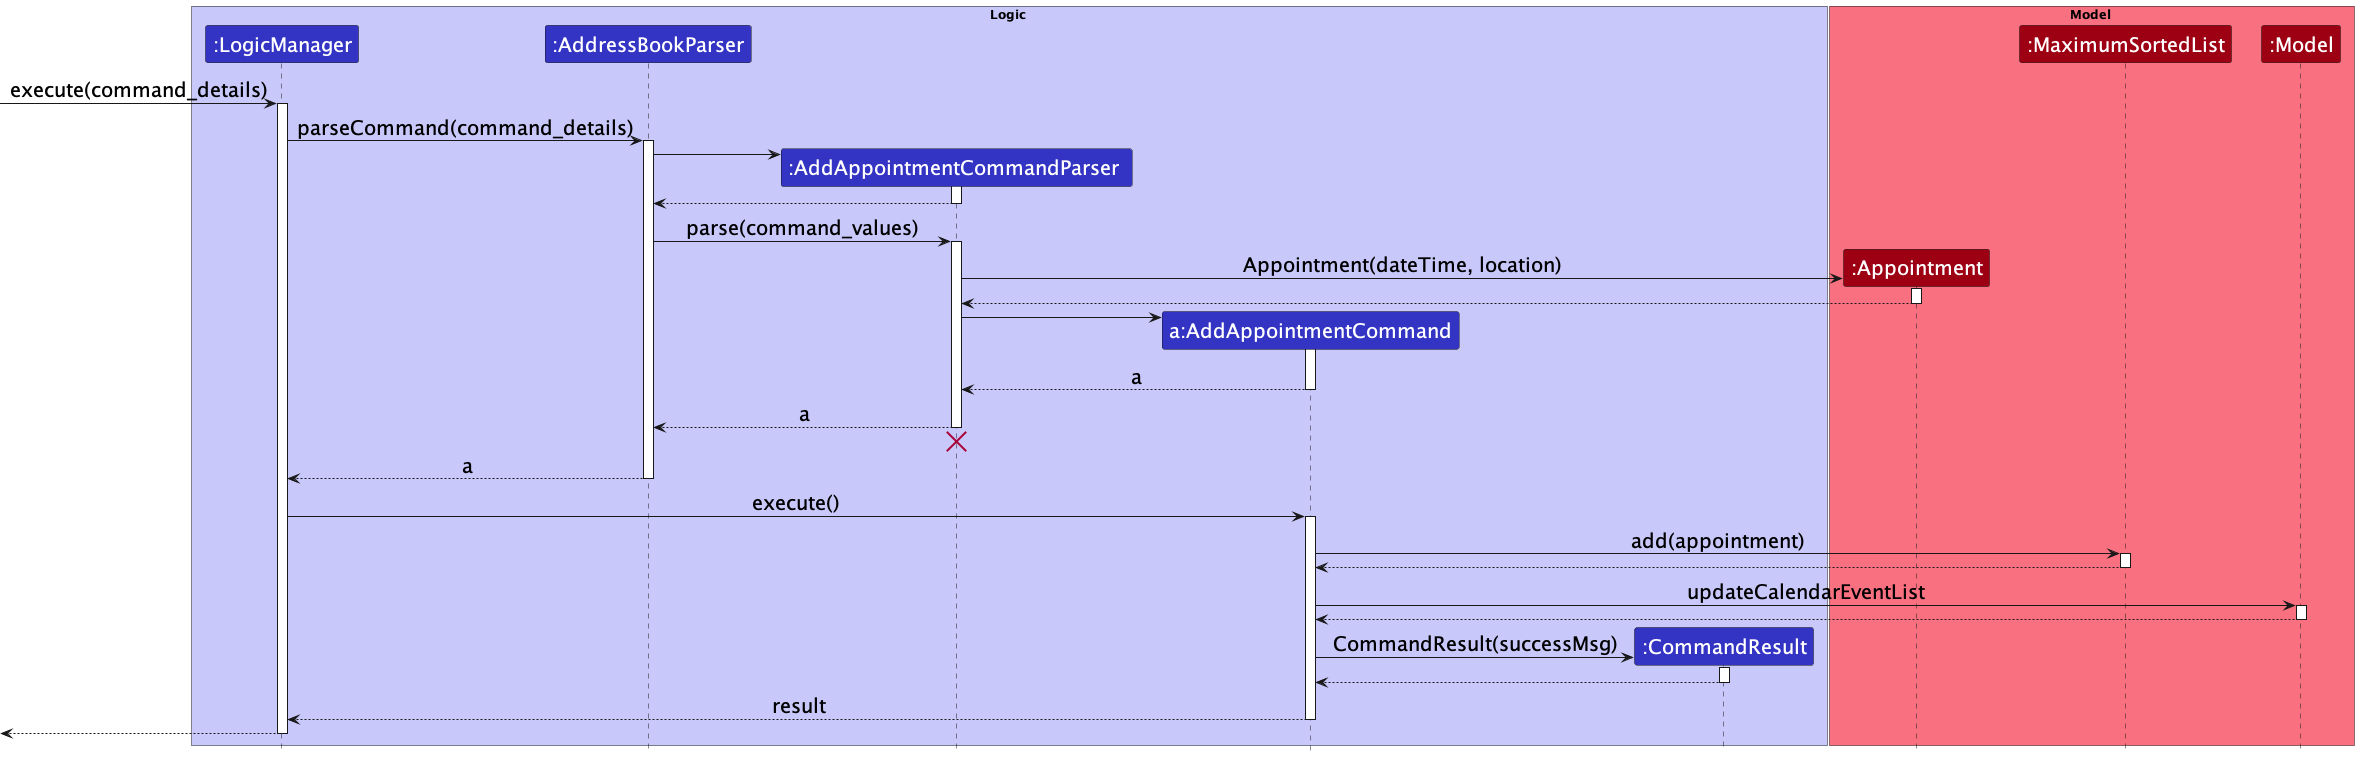

The diagram above was rendered by PlantUML. Its source (embedded in the PNG):
@startuml
!include style.puml

skinparam ParticipantFontSize 20

skinparam Sequence {
    ArrowFontSize 20
}

box Logic LOGIC_COLOR_T1
participant ":LogicManager" as LogicManager LOGIC_COLOR
participant ":AddressBookParser" as AddressBookParser LOGIC_COLOR
participant ":AddAppointmentCommandParser " as AddAppointmentCommandParser  LOGIC_COLOR
participant "a:AddAppointmentCommand" as AddAppointmentCommand LOGIC_COLOR
participant ":CommandResult" as CommandResult LOGIC_COLOR
end box

box Model MODEL_COLOR_T1
participant ":Appointment" as Appointment MODEL_COLOR
participant ":MaximumSortedList" as MaximumSortedList MODEL_COLOR
participant ":Model" as Model MODEL_COLOR
end box

[-> LogicManager : execute(command_details)
activate LogicManager

LogicManager -> AddressBookParser : parseCommand(command_details)
activate AddressBookParser

create AddAppointmentCommandParser
AddressBookParser -> AddAppointmentCommandParser
activate AddAppointmentCommandParser

AddAppointmentCommandParser  --> AddressBookParser
deactivate AddAppointmentCommandParser

AddressBookParser -> AddAppointmentCommandParser  : parse(command_values)
activate AddAppointmentCommandParser

create Appointment
AddAppointmentCommandParser -> Appointment : Appointment(dateTime, location)
activate Appointment

Appointment --> AddAppointmentCommandParser :
deactivate Appointment

create AddAppointmentCommand
AddAppointmentCommandParser  -> AddAppointmentCommand
activate AddAppointmentCommand

AddAppointmentCommand --> AddAppointmentCommandParser  : a
deactivate AddAppointmentCommand

AddAppointmentCommandParser  --> AddressBookParser : a
deactivate AddAppointmentCommandParser
'Hidden arrow to position the destroy marker below the end of the activation bar.
AddAppointmentCommandParser  -[hidden]-> AddressBookParser
destroy AddAppointmentCommandParser

AddressBookParser --> LogicManager : a
deactivate AddressBookParser

LogicManager -> AddAppointmentCommand : execute()
activate AddAppointmentCommand

AddAppointmentCommand -> MaximumSortedList : add(appointment)
activate MaximumSortedList

MaximumSortedList --> AddAppointmentCommand
deactivate MaximumSortedList

AddAppointmentCommand -> Model : updateCalendarEventList
activate Model

Model --> AddAppointmentCommand
deactivate Model

create CommandResult
AddAppointmentCommand -> CommandResult : CommandResult(successMsg)
activate CommandResult

CommandResult --> AddAppointmentCommand
deactivate CommandResult

AddAppointmentCommand --> LogicManager : result
deactivate AddAppointmentCommand

[<--LogicManager
deactivate LogicManager
@enduml